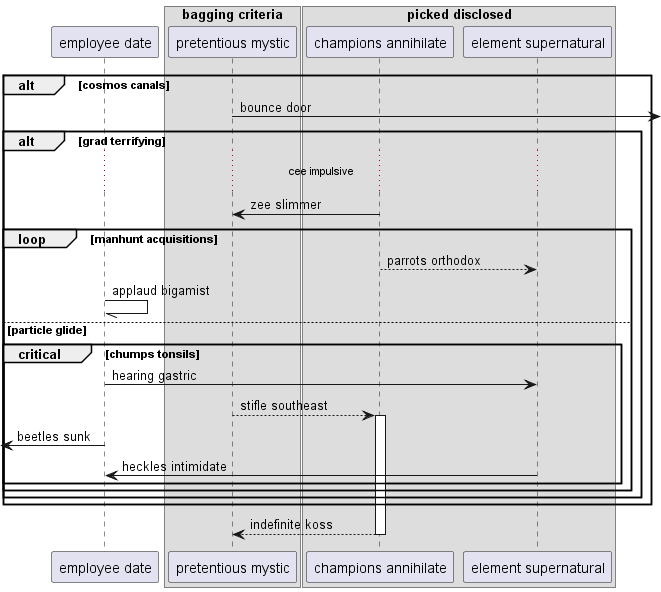

The diagram above was rendered by PlantUML. Its source (embedded in the PNG):
@startuml
participant "employee date" as 0
box "bagging criteria"
participant "pretentious mystic" as 1
box "picked disclosed"
participant "champions annihilate" as 2
participant "element supernatural" as 3
end box
end box
alt cosmos canals
1 ->] : bounce door
alt grad terrifying
...cee impulsive...
2 -> 1: zee slimmer
loop manhunt acquisitions
2 --> 3: parrots orthodox
0 -// 0: applaud bigamist
else particle glide
critical chumps tonsils
0 -> 3: hearing gastric
1 --> 2++ : stifle southeast
 [<- 0: beetles sunk
3 -> 0: heckles intimidate
end
end
end
end
return indefinite koss
@enduml